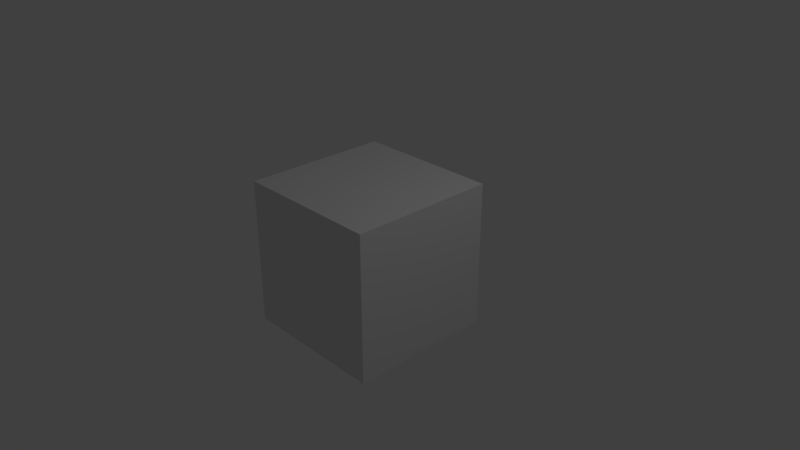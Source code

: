 # Source: test_state_machine.blend  (saved by Blender 2.79.0; exported with 4.5.12 LTS)
import bpy
from mathutils import Matrix  # noqa: F401  (used for matrix-valued properties, if any)

bpy.ops.wm.read_factory_settings(use_empty=True)
scene = bpy.context.scene
scene.name = 'Scene'

# ---- collections
col_collection_1 = bpy.data.collections.new('Collection 1'); scene.collection.children.link(col_collection_1)

# ---- materials (node trees are filled in below, after node groups)
mat_material = bpy.data.materials.new('Material')
mat_material.alpha_threshold = 0.0
mat_material.use_transparent_shadow = False
mat_material.roughness = 0.5
mat_material.line_color = (0.0, 0.0, 0.0, 1.0)

# ---- material node trees

# ---- world
world_world = bpy.data.worlds.new('World'); scene.world = world_world
world_world.color = (0.05088, 0.05088, 0.05088)
world_world.use_sun_shadow = False
world_world.sun_shadow_jitter_overblur = 0.0
world_world.cycles.sampling_method = 'MANUAL'

# ---- cameras
cam_camera = bpy.data.cameras.new('Camera')
cam_camera.clip_end = 100.0
cam_camera.lens = 35.0
cam_camera.sensor_width = 32.0
cam_camera.sensor_height = 18.0
cam_camera.ortho_scale = 7.314
cam_camera.dof.focus_distance = 0.0
cam_camera.dof.aperture_fstop = 128.0

# ---- lights
light_lamp = bpy.data.lights.new('Lamp', 'POINT')
light_lamp.transmission_factor = 0.0
light_lamp.cutoff_distance = 30.0
light_lamp.energy = 100.0
light_lamp.shadow_buffer_clip_start = 1.001
light_lamp.shadow_soft_size = 0.1
light_lamp.shadow_maximum_resolution = 0.006
light_lamp.use_absolute_resolution = True

# ---- meshes
me_cube = bpy.data.meshes.new('Cube')
me_cube.from_pydata([(1.0, 1.0, -1.0), (1.0, -1.0, -1.0), (-1.0, -1.0, -1.0), (-1.0, 1.0, -1.0), (1.0, 1.0, 1.0), (1.0, -1.0, 1.0), (-1.0, -1.0, 1.0), (-1.0, 1.0, 1.0)], [], [(0, 1, 2, 3), (4, 7, 6, 5), (0, 4, 5, 1), (1, 5, 6, 2), (2, 6, 7, 3), (4, 0, 3, 7)])
me_cube.materials.append(mat_material)
me_cube.use_remesh_preserve_volume = False
me_cube.use_remesh_preserve_attributes = False
me_cube.use_mirror_vertex_groups = False
me_cube.update()

# ---- objects
ob_cube = bpy.data.objects.new('Cube', me_cube)
ob_lamp = bpy.data.objects.new('Lamp', light_lamp)
ob_camera = bpy.data.objects.new('Camera', cam_camera)

# ---- transforms, parenting, visibility, modifiers, constraints
ob_cube.location = (0.0, 0.0, 0.0)
ob_cube.lock_rotations_4d = False
ob_cube.empty_display_type = 'ARROWS'
ob_cube.lineart.crease_threshold = 0.0
ob_lamp.location = (4.076, 1.005, 5.904)
ob_lamp.rotation_euler = (0.6503, 0.05522, 1.866)
ob_lamp.lock_rotations_4d = False
ob_lamp.empty_display_type = 'ARROWS'
ob_lamp.color = (0.0, 0.0, 0.0, 0.0)
ob_lamp.lineart.crease_threshold = 0.0
ob_camera.location = (7.481, -6.508, 5.344)
ob_camera.rotation_euler = (1.109, 0.0, 0.8149)
ob_camera.lock_rotations_4d = False
ob_camera.empty_display_type = 'ARROWS'
ob_camera.color = (0.0, 0.0, 0.0, 0.0)
ob_camera.display_type = 'WIRE'
ob_camera.lineart.crease_threshold = 0.0

# ---- collection membership
col_collection_1.objects.link(ob_cube)
col_collection_1.objects.link(ob_lamp)
col_collection_1.objects.link(ob_camera)

# ---- scene / render settings (as saved in the file)
scene.camera = ob_camera
scene.frame_start = 1; scene.frame_end = 250; scene.frame_set(1)
scene.render.engine = 'BLENDER_EEVEE_NEXT'
scene.render.resolution_percentage = 50
scene.render.dither_intensity = 0.0
scene.cycles.use_denoising = False
scene.cycles.samples = 128
scene.cycles.sampling_pattern = 'TABULATED_SOBOL'
scene.cycles.use_adaptive_sampling = False
scene.cycles.use_light_tree = False
scene.cycles.blur_glossy = 0.0
scene.cycles.sample_clamp_indirect = 0.0
scene.view_settings.view_transform = 'Standard'
bpy.context.view_layer.update()
